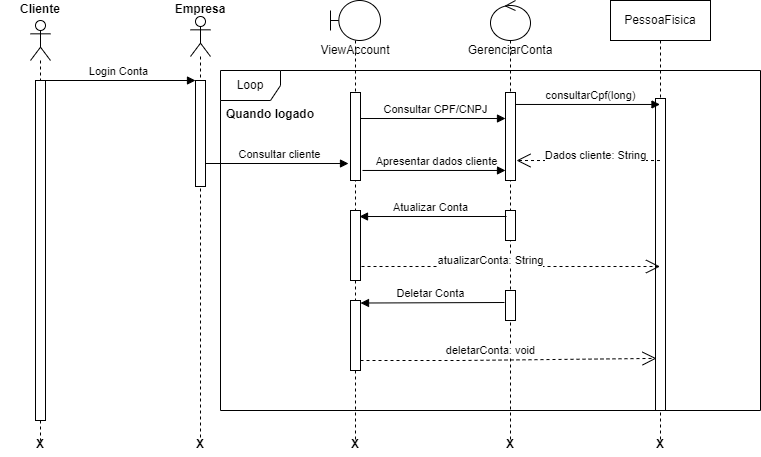

The diagram above was exported from draw.io. Its source (the exported page's mxGraphModel, read from the mxfile embedded in the PNG):
<mxGraphModel dx="1529" dy="803" grid="1" gridSize="10" guides="1" tooltips="1" connect="1" arrows="1" fold="1" page="1" pageScale="1" pageWidth="827" pageHeight="1169" math="0" shadow="0">
  <root>
    <mxCell id="0" />
    <mxCell id="1" parent="0" />
    <mxCell id="OGhBaBTr4Vj6JM9OCnMT-5" value="" style="shape=umlLifeline;participant=umlActor;perimeter=lifelinePerimeter;whiteSpace=wrap;html=1;container=1;collapsible=0;recursiveResize=0;verticalAlign=top;spacingTop=36;outlineConnect=0;" parent="1" vertex="1">
      <mxGeometry x="20" y="70" width="20" height="420" as="geometry" />
    </mxCell>
    <mxCell id="OGhBaBTr4Vj6JM9OCnMT-3" value="" style="html=1;points=[];perimeter=orthogonalPerimeter;" parent="OGhBaBTr4Vj6JM9OCnMT-5" vertex="1">
      <mxGeometry x="5" y="60" width="10" height="340" as="geometry" />
    </mxCell>
    <mxCell id="OGhBaBTr4Vj6JM9OCnMT-6" value="Cliente" style="text;align=center;fontStyle=1;verticalAlign=middle;spacingLeft=3;spacingRight=3;strokeColor=none;rotatable=0;points=[[0,0.5],[1,0.5]];portConstraint=eastwest;" parent="1" vertex="1">
      <mxGeometry y="50" width="60" height="16" as="geometry" />
    </mxCell>
    <mxCell id="OGhBaBTr4Vj6JM9OCnMT-8" value="" style="shape=umlLifeline;participant=umlActor;perimeter=lifelinePerimeter;whiteSpace=wrap;html=1;container=1;collapsible=0;recursiveResize=0;verticalAlign=top;spacingTop=36;outlineConnect=0;" parent="1" vertex="1">
      <mxGeometry x="180" y="66" width="20" height="424" as="geometry" />
    </mxCell>
    <mxCell id="OGhBaBTr4Vj6JM9OCnMT-9" value="" style="html=1;points=[];perimeter=orthogonalPerimeter;" parent="OGhBaBTr4Vj6JM9OCnMT-8" vertex="1">
      <mxGeometry x="5" y="64" width="10" height="106" as="geometry" />
    </mxCell>
    <mxCell id="OGhBaBTr4Vj6JM9OCnMT-10" value="Login Conta" style="html=1;verticalAlign=bottom;endArrow=block;rounded=0;" parent="1" target="OGhBaBTr4Vj6JM9OCnMT-9" edge="1">
      <mxGeometry width="80" relative="1" as="geometry">
        <mxPoint x="30" y="130" as="sourcePoint" />
        <mxPoint x="190" y="130" as="targetPoint" />
      </mxGeometry>
    </mxCell>
    <mxCell id="OGhBaBTr4Vj6JM9OCnMT-11" value="Empresa" style="text;align=center;fontStyle=1;verticalAlign=middle;spacingLeft=3;spacingRight=3;strokeColor=none;rotatable=0;points=[[0,0.5],[1,0.5]];portConstraint=eastwest;" parent="1" vertex="1">
      <mxGeometry x="160" y="50" width="60" height="16" as="geometry" />
    </mxCell>
    <mxCell id="OGhBaBTr4Vj6JM9OCnMT-12" value="Consultar cliente" style="html=1;verticalAlign=bottom;endArrow=block;rounded=0;entryX=-0.2;entryY=0.807;entryDx=0;entryDy=0;entryPerimeter=0;exitX=1;exitY=0.783;exitDx=0;exitDy=0;exitPerimeter=0;" parent="1" source="OGhBaBTr4Vj6JM9OCnMT-9" target="OGhBaBTr4Vj6JM9OCnMT-16" edge="1">
      <mxGeometry x="0.0323" width="80" relative="1" as="geometry">
        <mxPoint x="190" y="160" as="sourcePoint" />
        <mxPoint x="355" y="160" as="targetPoint" />
        <mxPoint as="offset" />
      </mxGeometry>
    </mxCell>
    <mxCell id="OGhBaBTr4Vj6JM9OCnMT-14" value="ViewAccount" style="shape=umlLifeline;participant=umlBoundary;perimeter=lifelinePerimeter;whiteSpace=wrap;html=1;container=1;collapsible=0;recursiveResize=0;verticalAlign=top;spacingTop=36;outlineConnect=0;" parent="1" vertex="1">
      <mxGeometry x="320" y="50" width="50" height="440" as="geometry" />
    </mxCell>
    <mxCell id="OGhBaBTr4Vj6JM9OCnMT-16" value="" style="html=1;points=[];perimeter=orthogonalPerimeter;" parent="OGhBaBTr4Vj6JM9OCnMT-14" vertex="1">
      <mxGeometry x="20" y="92" width="10" height="88" as="geometry" />
    </mxCell>
    <mxCell id="sANXCderARlNajvhxXm6-3" value="" style="html=1;points=[];perimeter=orthogonalPerimeter;" parent="OGhBaBTr4Vj6JM9OCnMT-14" vertex="1">
      <mxGeometry x="20" y="210" width="10" height="70" as="geometry" />
    </mxCell>
    <mxCell id="sANXCderARlNajvhxXm6-12" value="" style="html=1;points=[];perimeter=orthogonalPerimeter;" parent="OGhBaBTr4Vj6JM9OCnMT-14" vertex="1">
      <mxGeometry x="20" y="300" width="10" height="70" as="geometry" />
    </mxCell>
    <mxCell id="OGhBaBTr4Vj6JM9OCnMT-17" value="Consultar CPF/CNPJ" style="html=1;verticalAlign=bottom;endArrow=block;rounded=0;" parent="1" target="OGhBaBTr4Vj6JM9OCnMT-15" edge="1">
      <mxGeometry x="0.0323" width="80" relative="1" as="geometry">
        <mxPoint x="350" y="168.00800000000004" as="sourcePoint" />
        <mxPoint x="495" y="168.00800000000004" as="targetPoint" />
        <mxPoint as="offset" />
      </mxGeometry>
    </mxCell>
    <mxCell id="OGhBaBTr4Vj6JM9OCnMT-20" value="GerenciarConta" style="shape=umlLifeline;participant=umlControl;perimeter=lifelinePerimeter;whiteSpace=wrap;html=1;container=1;collapsible=0;recursiveResize=0;verticalAlign=top;spacingTop=36;outlineConnect=0;" parent="1" vertex="1">
      <mxGeometry x="480" y="50" width="40" height="440" as="geometry" />
    </mxCell>
    <mxCell id="OGhBaBTr4Vj6JM9OCnMT-15" value="" style="html=1;points=[];perimeter=orthogonalPerimeter;" parent="OGhBaBTr4Vj6JM9OCnMT-20" vertex="1">
      <mxGeometry x="15" y="92" width="10" height="88" as="geometry" />
    </mxCell>
    <mxCell id="sANXCderARlNajvhxXm6-4" value="" style="html=1;points=[];perimeter=orthogonalPerimeter;" parent="OGhBaBTr4Vj6JM9OCnMT-20" vertex="1">
      <mxGeometry x="15" y="210" width="10" height="30" as="geometry" />
    </mxCell>
    <mxCell id="sANXCderARlNajvhxXm6-10" value="" style="html=1;points=[];perimeter=orthogonalPerimeter;" parent="OGhBaBTr4Vj6JM9OCnMT-20" vertex="1">
      <mxGeometry x="15" y="290" width="10" height="30" as="geometry" />
    </mxCell>
    <mxCell id="OGhBaBTr4Vj6JM9OCnMT-24" value="Quando logado" style="text;align=center;fontStyle=1;verticalAlign=middle;spacingLeft=3;spacingRight=3;strokeColor=none;rotatable=0;points=[[0,0.5],[1,0.5]];portConstraint=eastwest;" parent="1" vertex="1">
      <mxGeometry x="220" y="150" width="80" height="26" as="geometry" />
    </mxCell>
    <mxCell id="OGhBaBTr4Vj6JM9OCnMT-25" value="Apresentar dados cliente" style="html=1;verticalAlign=bottom;endArrow=block;rounded=0;exitX=1.2;exitY=0.886;exitDx=0;exitDy=0;exitPerimeter=0;" parent="1" source="OGhBaBTr4Vj6JM9OCnMT-16" target="OGhBaBTr4Vj6JM9OCnMT-15" edge="1">
      <mxGeometry x="0.0323" width="80" relative="1" as="geometry">
        <mxPoint x="360" y="178.00800000000004" as="sourcePoint" />
        <mxPoint x="510" y="178.00800000000004" as="targetPoint" />
        <mxPoint as="offset" />
      </mxGeometry>
    </mxCell>
    <mxCell id="OGhBaBTr4Vj6JM9OCnMT-27" value="PessoaFisica" style="shape=umlLifeline;perimeter=lifelinePerimeter;whiteSpace=wrap;html=1;container=1;collapsible=0;recursiveResize=0;outlineConnect=0;" parent="1" vertex="1">
      <mxGeometry x="600" y="50" width="100" height="440" as="geometry" />
    </mxCell>
    <mxCell id="sANXCderARlNajvhxXm6-6" value="" style="html=1;points=[];perimeter=orthogonalPerimeter;" parent="OGhBaBTr4Vj6JM9OCnMT-27" vertex="1">
      <mxGeometry x="45" y="98" width="10" height="312" as="geometry" />
    </mxCell>
    <mxCell id="OGhBaBTr4Vj6JM9OCnMT-32" value="Dados cliente: String" style="endArrow=open;endSize=12;dashed=1;html=1;rounded=0;entryX=1.1;entryY=0.773;entryDx=0;entryDy=0;entryPerimeter=0;" parent="1" source="OGhBaBTr4Vj6JM9OCnMT-27" target="OGhBaBTr4Vj6JM9OCnMT-15" edge="1">
      <mxGeometry x="-0.0951" y="-5" width="160" relative="1" as="geometry">
        <mxPoint x="640" y="215" as="sourcePoint" />
        <mxPoint x="680" y="330" as="targetPoint" />
        <mxPoint as="offset" />
      </mxGeometry>
    </mxCell>
    <mxCell id="OGhBaBTr4Vj6JM9OCnMT-44" value="X" style="text;align=center;fontStyle=1;verticalAlign=middle;spacingLeft=3;spacingRight=3;strokeColor=none;rotatable=0;points=[[0,0.5],[1,0.5]];portConstraint=eastwest;" parent="1" vertex="1">
      <mxGeometry x="610" y="480" width="80" height="26" as="geometry" />
    </mxCell>
    <mxCell id="OGhBaBTr4Vj6JM9OCnMT-45" value="X" style="text;align=center;fontStyle=1;verticalAlign=middle;spacingLeft=3;spacingRight=3;strokeColor=none;rotatable=0;points=[[0,0.5],[1,0.5]];portConstraint=eastwest;" parent="1" vertex="1">
      <mxGeometry x="460" y="480" width="80" height="26" as="geometry" />
    </mxCell>
    <mxCell id="OGhBaBTr4Vj6JM9OCnMT-46" value="X" style="text;align=center;fontStyle=1;verticalAlign=middle;spacingLeft=3;spacingRight=3;strokeColor=none;rotatable=0;points=[[0,0.5],[1,0.5]];portConstraint=eastwest;" parent="1" vertex="1">
      <mxGeometry x="305" y="480" width="80" height="26" as="geometry" />
    </mxCell>
    <mxCell id="OGhBaBTr4Vj6JM9OCnMT-47" value="X" style="text;align=center;fontStyle=1;verticalAlign=middle;spacingLeft=3;spacingRight=3;strokeColor=none;rotatable=0;points=[[0,0.5],[1,0.5]];portConstraint=eastwest;" parent="1" vertex="1">
      <mxGeometry x="150" y="480" width="80" height="26" as="geometry" />
    </mxCell>
    <mxCell id="OGhBaBTr4Vj6JM9OCnMT-48" value="X" style="text;align=center;fontStyle=1;verticalAlign=middle;spacingLeft=3;spacingRight=3;strokeColor=none;rotatable=0;points=[[0,0.5],[1,0.5]];portConstraint=eastwest;" parent="1" vertex="1">
      <mxGeometry x="-10" y="480" width="80" height="26" as="geometry" />
    </mxCell>
    <mxCell id="OGhBaBTr4Vj6JM9OCnMT-23" value="Loop" style="shape=umlFrame;whiteSpace=wrap;html=1;" parent="1" vertex="1">
      <mxGeometry x="210" y="120" width="540" height="340" as="geometry" />
    </mxCell>
    <mxCell id="OGhBaBTr4Vj6JM9OCnMT-31" value="consultarCpf(long)" style="html=1;verticalAlign=bottom;endArrow=block;rounded=0;exitX=1;exitY=0.136;exitDx=0;exitDy=0;exitPerimeter=0;" parent="1" source="OGhBaBTr4Vj6JM9OCnMT-15" target="OGhBaBTr4Vj6JM9OCnMT-27" edge="1">
      <mxGeometry x="0.0323" width="80" relative="1" as="geometry">
        <mxPoint x="510" y="169.99800000000005" as="sourcePoint" />
        <mxPoint x="655" y="169.99800000000005" as="targetPoint" />
        <mxPoint as="offset" />
      </mxGeometry>
    </mxCell>
    <mxCell id="sANXCderARlNajvhxXm6-7" value="Atualizar Conta" style="html=1;verticalAlign=bottom;endArrow=block;rounded=0;entryX=0.9;entryY=0.086;entryDx=0;entryDy=0;entryPerimeter=0;exitX=0.1;exitY=0.2;exitDx=0;exitDy=0;exitPerimeter=0;" parent="1" source="sANXCderARlNajvhxXm6-4" target="sANXCderARlNajvhxXm6-3" edge="1">
      <mxGeometry x="0.0323" width="80" relative="1" as="geometry">
        <mxPoint x="508" y="340.02" as="sourcePoint" />
        <mxPoint x="360" y="339.996" as="targetPoint" />
        <mxPoint as="offset" />
      </mxGeometry>
    </mxCell>
    <mxCell id="sANXCderARlNajvhxXm6-11" value="deletarConta: void" style="endArrow=open;endSize=12;dashed=1;html=1;rounded=0;entryX=0.1;entryY=0.833;entryDx=0;entryDy=0;entryPerimeter=0;" parent="1" source="sANXCderARlNajvhxXm6-12" target="sANXCderARlNajvhxXm6-6" edge="1">
      <mxGeometry x="-0.1209" y="10" width="160" relative="1" as="geometry">
        <mxPoint x="505" y="278.976" as="sourcePoint" />
        <mxPoint x="350" y="368" as="targetPoint" />
        <mxPoint as="offset" />
        <Array as="points">
          <mxPoint x="450" y="410" />
        </Array>
      </mxGeometry>
    </mxCell>
    <mxCell id="sANXCderARlNajvhxXm6-9" value="atualizarConta: String" style="endArrow=open;endSize=12;dashed=1;html=1;rounded=0;exitX=1.1;exitY=0.8;exitDx=0;exitDy=0;exitPerimeter=0;" parent="1" source="sANXCderARlNajvhxXm6-3" target="OGhBaBTr4Vj6JM9OCnMT-27" edge="1">
      <mxGeometry x="-0.1357" y="6" width="160" relative="1" as="geometry">
        <mxPoint x="659.5" y="220.024" as="sourcePoint" />
        <mxPoint x="516" y="220.024" as="targetPoint" />
        <mxPoint as="offset" />
      </mxGeometry>
    </mxCell>
    <mxCell id="sANXCderARlNajvhxXm6-13" value="Deletar Conta" style="html=1;verticalAlign=bottom;endArrow=block;rounded=0;entryX=0.9;entryY=0.086;entryDx=0;entryDy=0;entryPerimeter=0;exitX=-0.1;exitY=0.4;exitDx=0;exitDy=0;exitPerimeter=0;" parent="1" source="sANXCderARlNajvhxXm6-10" edge="1">
      <mxGeometry x="0.0323" width="80" relative="1" as="geometry">
        <mxPoint x="497" y="352.5" as="sourcePoint" />
        <mxPoint x="350" y="352.52" as="targetPoint" />
        <mxPoint as="offset" />
      </mxGeometry>
    </mxCell>
  </root>
</mxGraphModel>